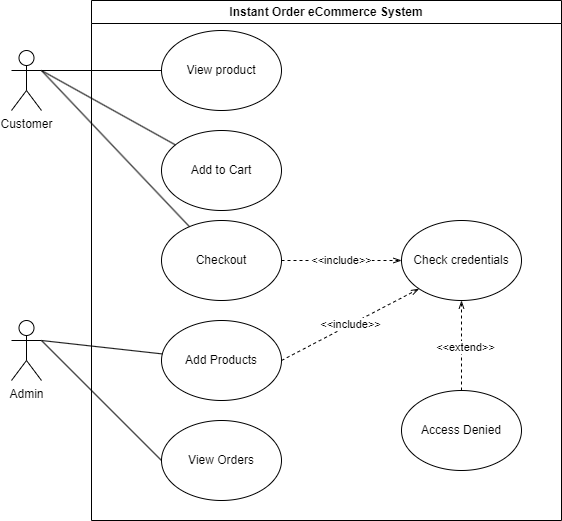

The diagram above was exported from draw.io. Its source (the exported page's mxGraphModel, read from the mxfile embedded in the PNG):
<mxGraphModel dx="1050" dy="557" grid="1" gridSize="10" guides="1" tooltips="1" connect="1" arrows="1" fold="1" page="1" pageScale="1" pageWidth="850" pageHeight="1100" math="0" shadow="0">
  <root>
    <mxCell id="0" />
    <mxCell id="1" parent="0" />
    <mxCell id="B3E3ref3XT7dABn63aZx-1" value="Customer" style="shape=umlActor;verticalLabelPosition=bottom;verticalAlign=top;html=1;outlineConnect=0;" parent="1" vertex="1">
      <mxGeometry x="90" y="190" width="30" height="60" as="geometry" />
    </mxCell>
    <mxCell id="B3E3ref3XT7dABn63aZx-2" value="Admin" style="shape=umlActor;verticalLabelPosition=bottom;verticalAlign=top;html=1;outlineConnect=0;" parent="1" vertex="1">
      <mxGeometry x="90" y="460" width="30" height="60" as="geometry" />
    </mxCell>
    <mxCell id="B3E3ref3XT7dABn63aZx-3" value="Instant Order eCommerce System" style="swimlane;whiteSpace=wrap;html=1;" parent="1" vertex="1">
      <mxGeometry x="170" y="140" width="470" height="520" as="geometry" />
    </mxCell>
    <mxCell id="B3E3ref3XT7dABn63aZx-4" value="View product" style="ellipse;whiteSpace=wrap;html=1;" parent="B3E3ref3XT7dABn63aZx-3" vertex="1">
      <mxGeometry x="70" y="30" width="120" height="80" as="geometry" />
    </mxCell>
    <mxCell id="B3E3ref3XT7dABn63aZx-5" value="Checkout" style="ellipse;whiteSpace=wrap;html=1;" parent="B3E3ref3XT7dABn63aZx-3" vertex="1">
      <mxGeometry x="70" y="220" width="120" height="80" as="geometry" />
    </mxCell>
    <mxCell id="B3E3ref3XT7dABn63aZx-6" value="Check credentials" style="ellipse;whiteSpace=wrap;html=1;" parent="B3E3ref3XT7dABn63aZx-3" vertex="1">
      <mxGeometry x="310" y="220" width="120" height="80" as="geometry" />
    </mxCell>
    <mxCell id="B3E3ref3XT7dABn63aZx-7" value="&amp;lt;&amp;lt;include&amp;gt;&amp;gt;" style="endArrow=openThin;dashed=1;html=1;rounded=0;entryX=0;entryY=0.5;entryDx=0;entryDy=0;exitX=1;exitY=0.5;exitDx=0;exitDy=0;endFill=0;" parent="B3E3ref3XT7dABn63aZx-3" source="B3E3ref3XT7dABn63aZx-5" target="B3E3ref3XT7dABn63aZx-6" edge="1">
      <mxGeometry width="50" height="50" relative="1" as="geometry">
        <mxPoint x="220" y="250" as="sourcePoint" />
        <mxPoint x="270" y="200" as="targetPoint" />
      </mxGeometry>
    </mxCell>
    <mxCell id="B3E3ref3XT7dABn63aZx-10" value="View Orders" style="ellipse;whiteSpace=wrap;html=1;" parent="B3E3ref3XT7dABn63aZx-3" vertex="1">
      <mxGeometry x="70" y="420" width="120" height="80" as="geometry" />
    </mxCell>
    <mxCell id="B3E3ref3XT7dABn63aZx-12" value="Access Denied" style="ellipse;whiteSpace=wrap;html=1;" parent="B3E3ref3XT7dABn63aZx-3" vertex="1">
      <mxGeometry x="310" y="390" width="120" height="80" as="geometry" />
    </mxCell>
    <mxCell id="B3E3ref3XT7dABn63aZx-13" value="" style="endArrow=openThin;dashed=1;html=1;rounded=0;exitX=0.5;exitY=0;exitDx=0;exitDy=0;entryX=0.5;entryY=1;entryDx=0;entryDy=0;endFill=0;" parent="B3E3ref3XT7dABn63aZx-3" source="B3E3ref3XT7dABn63aZx-12" target="B3E3ref3XT7dABn63aZx-6" edge="1">
      <mxGeometry width="50" height="50" relative="1" as="geometry">
        <mxPoint x="360" y="240" as="sourcePoint" />
        <mxPoint x="410" y="190" as="targetPoint" />
      </mxGeometry>
    </mxCell>
    <mxCell id="B3E3ref3XT7dABn63aZx-14" value="&amp;lt;&amp;lt;extend&amp;gt;&amp;gt;" style="edgeLabel;html=1;align=center;verticalAlign=middle;resizable=0;points=[];" parent="B3E3ref3XT7dABn63aZx-13" vertex="1" connectable="0">
      <mxGeometry x="-0.0114" y="-3" relative="1" as="geometry">
        <mxPoint as="offset" />
      </mxGeometry>
    </mxCell>
    <mxCell id="B3E3ref3XT7dABn63aZx-15" value="Add to Cart" style="ellipse;whiteSpace=wrap;html=1;" parent="B3E3ref3XT7dABn63aZx-3" vertex="1">
      <mxGeometry x="70" y="130" width="120" height="80" as="geometry" />
    </mxCell>
    <mxCell id="B3E3ref3XT7dABn63aZx-17" value="Add Products" style="ellipse;whiteSpace=wrap;html=1;" parent="B3E3ref3XT7dABn63aZx-3" vertex="1">
      <mxGeometry x="70" y="320" width="120" height="80" as="geometry" />
    </mxCell>
    <mxCell id="6jZyRWnkHc8fWSEtIz_Z-1" value="&amp;lt;&amp;lt;include&amp;gt;&amp;gt;" style="endArrow=openThin;dashed=1;html=1;rounded=0;entryX=0;entryY=1;entryDx=0;entryDy=0;exitX=1;exitY=0.5;exitDx=0;exitDy=0;endFill=0;" edge="1" parent="B3E3ref3XT7dABn63aZx-3" source="B3E3ref3XT7dABn63aZx-17" target="B3E3ref3XT7dABn63aZx-6">
      <mxGeometry width="50" height="50" relative="1" as="geometry">
        <mxPoint x="200" y="270" as="sourcePoint" />
        <mxPoint x="320" y="270" as="targetPoint" />
      </mxGeometry>
    </mxCell>
    <mxCell id="B3E3ref3XT7dABn63aZx-8" value="" style="endArrow=none;html=1;rounded=0;exitX=1;exitY=0.3333333333333333;exitDx=0;exitDy=0;exitPerimeter=0;entryX=0;entryY=0.5;entryDx=0;entryDy=0;" parent="1" source="B3E3ref3XT7dABn63aZx-1" target="B3E3ref3XT7dABn63aZx-4" edge="1">
      <mxGeometry width="50" height="50" relative="1" as="geometry">
        <mxPoint x="150" y="250" as="sourcePoint" />
        <mxPoint x="200" y="200" as="targetPoint" />
      </mxGeometry>
    </mxCell>
    <mxCell id="B3E3ref3XT7dABn63aZx-9" value="" style="endArrow=none;html=1;rounded=0;exitX=1;exitY=0.3333333333333333;exitDx=0;exitDy=0;exitPerimeter=0;" parent="1" source="B3E3ref3XT7dABn63aZx-1" target="B3E3ref3XT7dABn63aZx-5" edge="1">
      <mxGeometry width="50" height="50" relative="1" as="geometry">
        <mxPoint x="150" y="320" as="sourcePoint" />
        <mxPoint x="200" y="270" as="targetPoint" />
      </mxGeometry>
    </mxCell>
    <mxCell id="B3E3ref3XT7dABn63aZx-11" value="" style="endArrow=none;html=1;rounded=0;entryX=0;entryY=0.5;entryDx=0;entryDy=0;" parent="1" target="B3E3ref3XT7dABn63aZx-10" edge="1">
      <mxGeometry width="50" height="50" relative="1" as="geometry">
        <mxPoint x="120" y="480" as="sourcePoint" />
        <mxPoint x="190" y="470" as="targetPoint" />
      </mxGeometry>
    </mxCell>
    <mxCell id="B3E3ref3XT7dABn63aZx-16" value="" style="endArrow=none;html=1;rounded=0;" parent="1" target="B3E3ref3XT7dABn63aZx-15" edge="1">
      <mxGeometry width="50" height="50" relative="1" as="geometry">
        <mxPoint x="120" y="210" as="sourcePoint" />
        <mxPoint x="180" y="250" as="targetPoint" />
      </mxGeometry>
    </mxCell>
    <mxCell id="B3E3ref3XT7dABn63aZx-18" value="" style="endArrow=none;html=1;rounded=0;exitX=1;exitY=0.3333333333333333;exitDx=0;exitDy=0;exitPerimeter=0;" parent="1" source="B3E3ref3XT7dABn63aZx-2" target="B3E3ref3XT7dABn63aZx-17" edge="1">
      <mxGeometry width="50" height="50" relative="1" as="geometry">
        <mxPoint x="160" y="590" as="sourcePoint" />
        <mxPoint x="210" y="540" as="targetPoint" />
      </mxGeometry>
    </mxCell>
  </root>
</mxGraphModel>